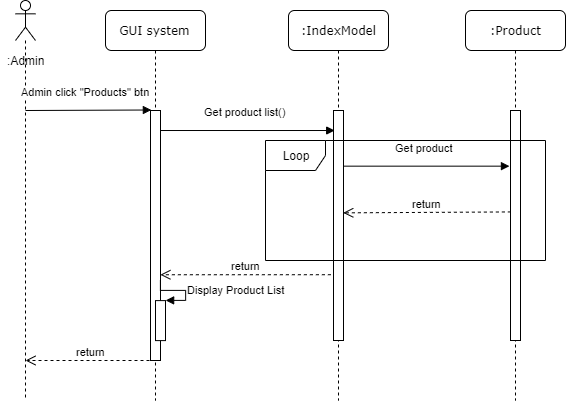

The diagram above was exported from draw.io. Its source (the exported page's mxGraphModel, read from the mxfile embedded in the PNG):
<mxGraphModel dx="677" dy="362" grid="1" gridSize="10" guides="1" tooltips="1" connect="1" arrows="1" fold="1" page="1" pageScale="1" pageWidth="827" pageHeight="1169" math="0" shadow="0">
  <root>
    <mxCell id="gVFZYrRzvfoAFJ1NxoqX-0" />
    <mxCell id="gVFZYrRzvfoAFJ1NxoqX-1" parent="gVFZYrRzvfoAFJ1NxoqX-0" />
    <mxCell id="JPS-vaQLYm3G9bEVL48L-0" value="GUI system" style="shape=umlLifeline;perimeter=lifelinePerimeter;whiteSpace=wrap;html=1;container=1;collapsible=0;recursiveResize=0;outlineConnect=0;rounded=1;shadow=0;comic=0;labelBackgroundColor=none;strokeWidth=1;fontFamily=Verdana;fontSize=12;align=center;" vertex="1" parent="gVFZYrRzvfoAFJ1NxoqX-1">
      <mxGeometry x="180" y="90" width="100" height="390" as="geometry" />
    </mxCell>
    <mxCell id="JPS-vaQLYm3G9bEVL48L-1" value="" style="html=1;points=[];perimeter=orthogonalPerimeter;rounded=0;shadow=0;comic=0;labelBackgroundColor=none;strokeWidth=1;fontFamily=Verdana;fontSize=12;align=center;" vertex="1" parent="JPS-vaQLYm3G9bEVL48L-0">
      <mxGeometry x="45" y="100" width="10" height="250" as="geometry" />
    </mxCell>
    <mxCell id="JPS-vaQLYm3G9bEVL48L-2" value=":IndexModel" style="shape=umlLifeline;perimeter=lifelinePerimeter;whiteSpace=wrap;html=1;container=1;collapsible=0;recursiveResize=0;outlineConnect=0;rounded=1;shadow=0;comic=0;labelBackgroundColor=none;strokeWidth=1;fontFamily=Verdana;fontSize=12;align=center;" vertex="1" parent="gVFZYrRzvfoAFJ1NxoqX-1">
      <mxGeometry x="363" y="90" width="100" height="390" as="geometry" />
    </mxCell>
    <mxCell id="JPS-vaQLYm3G9bEVL48L-3" value="" style="html=1;points=[];perimeter=orthogonalPerimeter;rounded=0;shadow=0;comic=0;labelBackgroundColor=none;strokeWidth=1;fontFamily=Verdana;fontSize=12;align=center;" vertex="1" parent="JPS-vaQLYm3G9bEVL48L-2">
      <mxGeometry x="45" y="100" width="10" height="230" as="geometry" />
    </mxCell>
    <mxCell id="JPS-vaQLYm3G9bEVL48L-4" value=":Product" style="shape=umlLifeline;perimeter=lifelinePerimeter;whiteSpace=wrap;html=1;container=1;collapsible=0;recursiveResize=0;outlineConnect=0;rounded=1;shadow=0;comic=0;labelBackgroundColor=none;strokeWidth=1;fontFamily=Verdana;fontSize=12;align=center;" vertex="1" parent="gVFZYrRzvfoAFJ1NxoqX-1">
      <mxGeometry x="540" y="90" width="100" height="390" as="geometry" />
    </mxCell>
    <mxCell id="JPS-vaQLYm3G9bEVL48L-5" value="" style="html=1;points=[];perimeter=orthogonalPerimeter;rounded=0;shadow=0;comic=0;labelBackgroundColor=none;strokeWidth=1;fontFamily=Verdana;fontSize=12;align=center;" vertex="1" parent="JPS-vaQLYm3G9bEVL48L-4">
      <mxGeometry x="45" y="100" width="10" height="230" as="geometry" />
    </mxCell>
    <mxCell id="JPS-vaQLYm3G9bEVL48L-7" value="" style="shape=umlLifeline;participant=umlActor;perimeter=lifelinePerimeter;whiteSpace=wrap;html=1;container=1;collapsible=0;recursiveResize=0;verticalAlign=top;spacingTop=36;labelBackgroundColor=#ffffff;outlineConnect=0;size=40;" vertex="1" parent="gVFZYrRzvfoAFJ1NxoqX-1">
      <mxGeometry x="90" y="80" width="20" height="400" as="geometry" />
    </mxCell>
    <mxCell id="JPS-vaQLYm3G9bEVL48L-8" value=":Admin" style="text;html=1;align=center;verticalAlign=middle;resizable=0;points=[];;autosize=1;" vertex="1" parent="gVFZYrRzvfoAFJ1NxoqX-1">
      <mxGeometry x="75" y="130" width="50" height="20" as="geometry" />
    </mxCell>
    <mxCell id="JPS-vaQLYm3G9bEVL48L-18" value="Admin click &quot;Products&quot; btn" style="html=1;verticalAlign=bottom;endArrow=block;entryX=0.086;entryY=-0.002;entryDx=0;entryDy=0;entryPerimeter=0;" edge="1" parent="gVFZYrRzvfoAFJ1NxoqX-1" target="JPS-vaQLYm3G9bEVL48L-1">
      <mxGeometry x="-0.046" y="10" width="80" relative="1" as="geometry">
        <mxPoint x="100" y="190" as="sourcePoint" />
        <mxPoint x="220" y="190" as="targetPoint" />
        <mxPoint as="offset" />
      </mxGeometry>
    </mxCell>
    <mxCell id="JPS-vaQLYm3G9bEVL48L-19" value="Get product list()" style="html=1;verticalAlign=bottom;endArrow=block;entryX=0.119;entryY=0.087;entryDx=0;entryDy=0;entryPerimeter=0;" edge="1" parent="gVFZYrRzvfoAFJ1NxoqX-1" source="JPS-vaQLYm3G9bEVL48L-1" target="JPS-vaQLYm3G9bEVL48L-3">
      <mxGeometry x="-0.0241" y="10" width="80" relative="1" as="geometry">
        <mxPoint x="237.14" y="210.46" as="sourcePoint" />
        <mxPoint x="363" y="210.00000000000009" as="targetPoint" />
        <mxPoint as="offset" />
      </mxGeometry>
    </mxCell>
    <mxCell id="JPS-vaQLYm3G9bEVL48L-23" value="Get product" style="html=1;verticalAlign=bottom;endArrow=block;entryX=-0.105;entryY=0.242;entryDx=0;entryDy=0;entryPerimeter=0;" edge="1" parent="gVFZYrRzvfoAFJ1NxoqX-1" source="JPS-vaQLYm3G9bEVL48L-3" target="JPS-vaQLYm3G9bEVL48L-5">
      <mxGeometry x="-0.023" y="10" width="80" relative="1" as="geometry">
        <mxPoint x="420" y="220" as="sourcePoint" />
        <mxPoint x="580" y="220" as="targetPoint" />
        <mxPoint as="offset" />
      </mxGeometry>
    </mxCell>
    <mxCell id="JPS-vaQLYm3G9bEVL48L-24" value="return" style="html=1;verticalAlign=bottom;endArrow=open;dashed=1;endSize=8;entryX=0.976;entryY=0.445;entryDx=0;entryDy=0;entryPerimeter=0;exitX=0.038;exitY=0.441;exitDx=0;exitDy=0;exitPerimeter=0;" edge="1" parent="gVFZYrRzvfoAFJ1NxoqX-1" source="JPS-vaQLYm3G9bEVL48L-5" target="JPS-vaQLYm3G9bEVL48L-3">
      <mxGeometry relative="1" as="geometry">
        <mxPoint x="570" y="292" as="sourcePoint" />
        <mxPoint x="500" y="290" as="targetPoint" />
      </mxGeometry>
    </mxCell>
    <mxCell id="JPS-vaQLYm3G9bEVL48L-25" value="Loop" style="shape=umlFrame;whiteSpace=wrap;html=1;" vertex="1" parent="gVFZYrRzvfoAFJ1NxoqX-1">
      <mxGeometry x="340" y="220" width="280" height="120" as="geometry" />
    </mxCell>
    <mxCell id="JPS-vaQLYm3G9bEVL48L-27" value="return" style="html=1;verticalAlign=bottom;endArrow=open;dashed=1;endSize=8;exitX=-0.262;exitY=0.714;exitDx=0;exitDy=0;exitPerimeter=0;entryX=0.99;entryY=0.657;entryDx=0;entryDy=0;entryPerimeter=0;" edge="1" parent="gVFZYrRzvfoAFJ1NxoqX-1" source="JPS-vaQLYm3G9bEVL48L-3" target="JPS-vaQLYm3G9bEVL48L-1">
      <mxGeometry relative="1" as="geometry">
        <mxPoint x="400" y="420" as="sourcePoint" />
        <mxPoint x="250" y="406" as="targetPoint" />
      </mxGeometry>
    </mxCell>
    <mxCell id="JPS-vaQLYm3G9bEVL48L-28" value="" style="html=1;points=[];perimeter=orthogonalPerimeter;" vertex="1" parent="gVFZYrRzvfoAFJ1NxoqX-1">
      <mxGeometry x="230" y="380.1" width="10" height="40" as="geometry" />
    </mxCell>
    <mxCell id="JPS-vaQLYm3G9bEVL48L-29" value="Display Product List" style="edgeStyle=orthogonalEdgeStyle;html=1;align=left;spacingLeft=2;endArrow=block;rounded=0;entryX=1;entryY=0;" edge="1" target="JPS-vaQLYm3G9bEVL48L-28" parent="gVFZYrRzvfoAFJ1NxoqX-1">
      <mxGeometry relative="1" as="geometry">
        <mxPoint x="235" y="360.1" as="sourcePoint" />
        <Array as="points">
          <mxPoint x="235" y="370" />
          <mxPoint x="260" y="370" />
          <mxPoint x="260" y="380" />
        </Array>
      </mxGeometry>
    </mxCell>
    <mxCell id="JPS-vaQLYm3G9bEVL48L-30" value="return" style="html=1;verticalAlign=bottom;endArrow=open;dashed=1;endSize=8;exitX=0.5;exitY=1;exitDx=0;exitDy=0;exitPerimeter=0;" edge="1" parent="gVFZYrRzvfoAFJ1NxoqX-1" source="JPS-vaQLYm3G9bEVL48L-1" target="JPS-vaQLYm3G9bEVL48L-7">
      <mxGeometry relative="1" as="geometry">
        <mxPoint x="220" y="440" as="sourcePoint" />
        <mxPoint x="140" y="440" as="targetPoint" />
      </mxGeometry>
    </mxCell>
  </root>
</mxGraphModel>